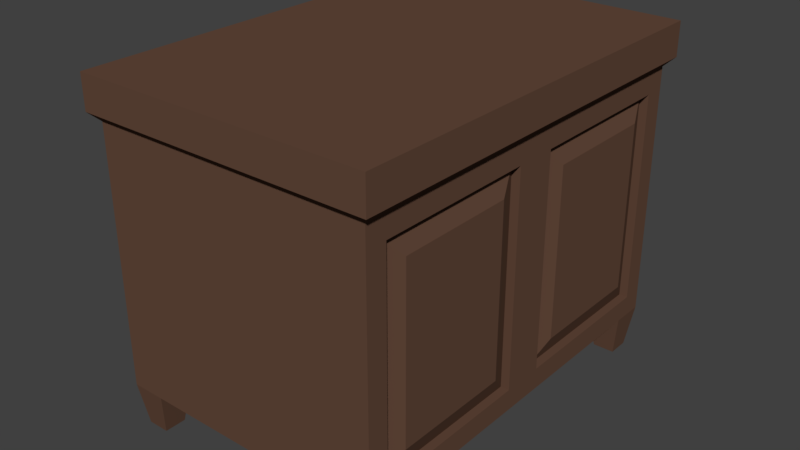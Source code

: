 # Source: Cabinet_1x1x1.blend  (saved by Blender 2.79.0; exported with 4.5.12 LTS)
import bpy
from mathutils import Matrix  # noqa: F401  (used for matrix-valued properties, if any)

bpy.ops.wm.read_factory_settings(use_empty=True)
scene = bpy.context.scene
scene.name = 'Scene'

# ---- collections
col_collection_1 = bpy.data.collections.new('Collection 1'); scene.collection.children.link(col_collection_1)

# ---- materials (node trees are filled in below, after node groups)
mat_wood_002 = bpy.data.materials.new('Wood.002')
mat_wood_002.alpha_threshold = 0.0
mat_wood_002.use_transparent_shadow = False
mat_wood_002.diffuse_color = (0.1282, 0.06695, 0.04347, 1.0)
mat_wood_002.roughness = 0.5
mat_wood_002.specular_intensity = 0.0

# ---- material node trees

# ---- world
world_world = bpy.data.worlds.new('World'); scene.world = world_world
world_world.color = (0.05088, 0.05088, 0.05088)
world_world.use_sun_shadow = False
world_world.sun_shadow_jitter_overblur = 0.0
world_world.cycles.sampling_method = 'MANUAL'

# ---- meshes
me_cabinet_1x1x1_c = bpy.data.meshes.new('Cabinet_1x1x1_C')
me_cabinet_1x1x1_c.from_pydata([(0.7, -4.768e-07, 0.8), (-4.907e-07, 1.192e-07, 0.8), (0.0, 1.0, 0.8), (0.7, 1.0, 0.8), (0.68, 0.07, 0.65), (0.02, 0.02, 0.7), (0.02, 0.98, 0.7), (0.68, 0.93, 0.65), (0.68, 0.07, 0.15), (0.68, 0.93, 0.15), (0.02, 0.02, 0.1), (0.68, 0.1, 0.15), (0.68, 0.9, 0.15), (0.1, 0.98, 0.1), (0.6, 0.02, 0.1), (0.1, 0.02, 0.1), (0.6, 0.9, 0.1), (0.6, 0.1, 0.1), (0.1, 0.1, 0.1), (0.68, 0.9, 0.1), (0.68, 0.98, 0.1), (0.6, 0.98, 0.1), (0.02, 0.9, 0.1), (0.02, 0.98, 0.1), (0.68, 0.02, 0.1), (0.68, 0.1, 0.1), (0.02, 0.1, 0.1), (0.1, 0.9, 0.1), (0.68, 0.45, 0.65), (0.68, 0.45, 0.15), (0.68, 0.02, 0.7), (0.68, 0.55, 0.65), (0.68, 0.55, 0.15), (0.68, 0.5, 0.7), (0.68, 0.98, 0.7), (0.68, 0.5, 0.1), (0.66, 0.07, 0.15), (0.68, 0.12, 0.6), (0.66, 0.1, 0.15), (0.68, 0.4, 0.6), (0.66, 0.45, 0.15), (0.68, 0.6, 0.6), (0.68, 0.88, 0.6), (0.66, 0.9, 0.15), (0.66, 0.93, 0.15), (0.66, 0.55, 0.15), (0.0856, 0.0344, -1.527e-08), (0.0344, 0.0344, -1.527e-08), (0.6144, 0.0344, -1.565e-08), (0.6144, 0.0856, -1.565e-08), (0.0856, 0.0856, -1.527e-08), (0.6656, 0.9144, -2.198e-08), (0.6656, 0.9656, -2.198e-08), (0.6144, 0.9656, -2.198e-08), (0.0344, 0.9144, -2.198e-08), (0.0344, 0.9656, -2.198e-08), (0.6656, 0.0344, -2.161e-08), (0.6656, 0.0856, -2.161e-08), (0.0856, 0.9144, -2.198e-08), (0.0856, 0.9656, -1.602e-08), (0.0344, 0.0856, -2.123e-08), (0.6144, 0.9144, -1.602e-08), (0.7, -4.768e-07, 0.72), (0.68, 0.02, 0.7), (0.68, 0.98, 0.7), (0.7, 1.0, 0.72), (0.02, 0.98, 0.7), (-9.537e-09, 1.0, 0.72), (0.02, 0.02, 0.7), (-4.621e-07, 5.96e-08, 0.72), (0.66, 0.07, 0.65), (0.68, 0.12, 0.2), (0.66, 0.45, 0.65), (0.66, 0.55, 0.65), (0.68, 0.4, 0.2), (0.66, 0.93, 0.65), (0.68, 0.88, 0.2), (0.68, 0.6, 0.2)], [], [(0, 3, 2, 1), (67, 2, 3, 65), (6, 5, 68, 66), (34, 6, 66, 64), (5, 30, 63, 68), (30, 5, 10, 15, 14, 24), (62, 0, 1, 69), (69, 1, 2, 67), (30, 33, 34, 64, 63), (6, 34, 20, 21, 13, 23), (5, 6, 23, 22, 26, 10), (28, 4, 70, 72), (27, 18, 26, 22), (21, 16, 27, 13), (19, 35, 25, 17, 16), (16, 17, 18, 27), (17, 14, 15, 18), (15, 10, 47, 46), (19, 16, 61, 51), (20, 19, 51, 52), (24, 14, 48, 56), (9, 7, 75, 44), (8, 4, 30, 24), (11, 8, 24, 25), (4, 28, 33, 30), (29, 11, 25, 35), (28, 29, 35, 33), (31, 7, 34, 33), (9, 12, 19, 20), (7, 9, 20, 34), (12, 32, 35, 19), (32, 31, 33, 35), (41, 77, 76, 42), (71, 74, 39, 37), (32, 12, 43, 45), (11, 29, 40, 38), (7, 31, 73, 75), (4, 8, 36, 70), (31, 32, 45, 73), (29, 28, 72, 40), (12, 9, 44, 43), (8, 11, 38, 36), (50, 46, 47, 60), (59, 58, 54, 55), (52, 51, 61, 53), (57, 56, 48, 49), (21, 20, 52, 53), (22, 23, 55, 54), (26, 18, 50, 60), (23, 13, 59, 55), (25, 24, 56, 57), (17, 25, 57, 49), (27, 22, 54, 58), (16, 21, 53, 61), (10, 26, 60, 47), (13, 27, 58, 59), (14, 17, 49, 48), (18, 15, 46, 50), (63, 64, 65, 62), (67, 65, 64, 66), (69, 67, 66, 68), (62, 69, 68, 63), (0, 62, 65, 3), (71, 37, 70, 36), (37, 39, 72, 70), (39, 74, 40, 72), (74, 71, 36, 40), (41, 42, 75, 73), (42, 76, 44, 75), (77, 41, 73, 45), (76, 77, 45, 44)])
me_cabinet_1x1x1_c.materials.append(mat_wood_002)
me_cabinet_1x1x1_c.use_remesh_preserve_volume = False
me_cabinet_1x1x1_c.use_remesh_preserve_attributes = False
me_cabinet_1x1x1_c.use_mirror_vertex_groups = False
me_cabinet_1x1x1_c.update()

# ---- objects
ob_cabinet_1x1x1 = bpy.data.objects.new('Cabinet_1x1x1', me_cabinet_1x1x1_c)

# ---- transforms, parenting, visibility, modifiers, constraints
ob_cabinet_1x1x1.location = (0.0, 0.0, 0.0)
ob_cabinet_1x1x1.lock_rotations_4d = False
ob_cabinet_1x1x1.empty_display_type = 'ARROWS'
ob_cabinet_1x1x1.lineart.crease_threshold = 0.0

# ---- collection membership
col_collection_1.objects.link(ob_cabinet_1x1x1)

# ---- scene / render settings (as saved in the file)
scene.frame_start = 1; scene.frame_end = 250; scene.frame_set(1)
scene.render.engine = 'BLENDER_EEVEE_NEXT'
scene.render.resolution_percentage = 50
scene.render.dither_intensity = 0.0
scene.cycles.use_denoising = False
scene.cycles.samples = 128
scene.cycles.sampling_pattern = 'TABULATED_SOBOL'
scene.cycles.use_adaptive_sampling = False
scene.cycles.use_light_tree = False
scene.cycles.blur_glossy = 0.0
scene.cycles.sample_clamp_indirect = 0.0
scene.view_settings.view_transform = 'Standard'
bpy.context.view_layer.update()

# ---- added for rendering (the .blend has no active camera and no usable light): camera, sun
cam_auto = bpy.data.cameras.new('AutoCamera')
cam_auto.lens = 50.0
cam_auto.sensor_width = 36.0
cam_auto.clip_end = 1000.0
ob_auto_camera = bpy.data.objects.new('AutoCamera', cam_auto)
scene.collection.objects.link(ob_auto_camera)
ob_auto_camera.location = (1.70032, -1.12039, 1.48026)
ob_auto_camera.rotation_euler = (1.09748, -7.21219e-08, 0.694738)
scene.camera = ob_auto_camera
light_auto_sun = bpy.data.lights.new('AutoSun', 'SUN')
light_auto_sun.energy = 3.0
light_auto_sun.angle = 0.0523599
ob_auto_sun = bpy.data.objects.new('AutoSun', light_auto_sun)
scene.collection.objects.link(ob_auto_sun)
ob_auto_sun.rotation_euler = (0.872665, 0.174533, 0.523599)
bpy.context.view_layer.update()
